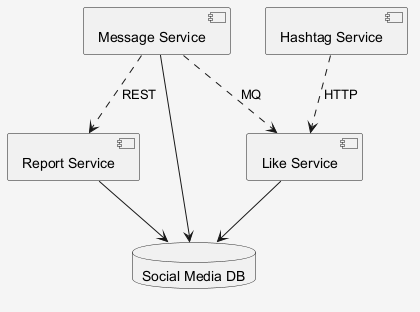

The diagram above was rendered by PlantUML. Its source (embedded in the PNG):
@startuml
skinparam shadowing false
skinparam backgroundColor #F5F5F5
component "Report Service" as C_ReportService
component "Message Service" as C_MessageService
component "Like Service" as C_LikeService
component "Hashtag Service" as C_HashtagService
database "Social Media DB" as DB_social_media
C_ReportService --> DB_social_media
C_MessageService --> DB_social_media
C_LikeService --> DB_social_media
C_MessageService ..> C_ReportService : REST
C_HashtagService ..> C_LikeService : HTTP
C_MessageService ..> C_LikeService : MQ
@enduml